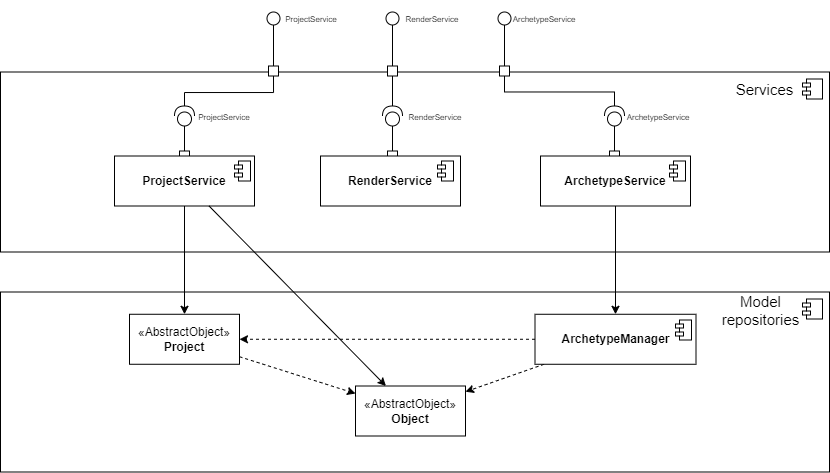

The diagram above was exported from draw.io. Its source (the exported page's mxGraphModel, read from the mxfile embedded in the PNG):
<mxGraphModel dx="-224" dy="577" grid="1" gridSize="10" guides="1" tooltips="1" connect="1" arrows="1" fold="1" page="1" pageScale="1" pageWidth="827" pageHeight="1169" math="0" shadow="0">
  <root>
    <mxCell id="0" />
    <mxCell id="1" parent="0" />
    <mxCell id="kY9e4rHb6xxKtFfFpw8K-139" value="" style="html=1;dropTarget=0;whiteSpace=wrap;" vertex="1" parent="1">
      <mxGeometry x="1654" y="71.5" width="829" height="180" as="geometry" />
    </mxCell>
    <mxCell id="kY9e4rHb6xxKtFfFpw8K-140" value="" style="shape=module;jettyWidth=8;jettyHeight=4;" vertex="1" parent="kY9e4rHb6xxKtFfFpw8K-139">
      <mxGeometry x="1" width="20" height="20" relative="1" as="geometry">
        <mxPoint x="-27" y="7" as="offset" />
      </mxGeometry>
    </mxCell>
    <mxCell id="kY9e4rHb6xxKtFfFpw8K-141" value="" style="whiteSpace=wrap;html=1;aspect=fixed;imageWidth=24;" vertex="1" parent="1">
      <mxGeometry x="1922" y="65.5" width="10" height="10" as="geometry" />
    </mxCell>
    <mxCell id="kY9e4rHb6xxKtFfFpw8K-142" value="" style="whiteSpace=wrap;html=1;aspect=fixed;imageWidth=24;" vertex="1" parent="1">
      <mxGeometry x="2041" y="65.5" width="10" height="10" as="geometry" />
    </mxCell>
    <mxCell id="kY9e4rHb6xxKtFfFpw8K-143" value="" style="whiteSpace=wrap;html=1;aspect=fixed;imageWidth=24;" vertex="1" parent="1">
      <mxGeometry x="2153" y="65.5" width="10" height="10" as="geometry" />
    </mxCell>
    <mxCell id="kY9e4rHb6xxKtFfFpw8K-144" value="" style="endArrow=none;html=1;rounded=0;entryX=0.5;entryY=1;entryDx=0;entryDy=0;edgeStyle=orthogonalEdgeStyle;" edge="1" parent="1" source="kY9e4rHb6xxKtFfFpw8K-151" target="kY9e4rHb6xxKtFfFpw8K-141">
      <mxGeometry width="50" height="50" relative="1" as="geometry">
        <mxPoint x="1848" y="166.5" as="sourcePoint" />
        <mxPoint x="1848" y="141.5" as="targetPoint" />
        <Array as="points">
          <mxPoint x="1838" y="92" />
          <mxPoint x="1927" y="92" />
        </Array>
      </mxGeometry>
    </mxCell>
    <mxCell id="kY9e4rHb6xxKtFfFpw8K-145" value="" style="endArrow=none;html=1;rounded=0;entryX=0.5;entryY=1;entryDx=0;entryDy=0;exitX=1;exitY=0.5;exitDx=0;exitDy=0;exitPerimeter=0;" edge="1" parent="1" source="kY9e4rHb6xxKtFfFpw8K-153" target="kY9e4rHb6xxKtFfFpw8K-142">
      <mxGeometry width="50" height="50" relative="1" as="geometry">
        <mxPoint x="2023" y="131.5" as="sourcePoint" />
        <mxPoint x="2023" y="106.5" as="targetPoint" />
      </mxGeometry>
    </mxCell>
    <mxCell id="kY9e4rHb6xxKtFfFpw8K-146" value="" style="endArrow=none;html=1;rounded=0;entryX=0.5;entryY=1;entryDx=0;entryDy=0;edgeStyle=orthogonalEdgeStyle;" edge="1" parent="1" source="kY9e4rHb6xxKtFfFpw8K-154" target="kY9e4rHb6xxKtFfFpw8K-143">
      <mxGeometry width="50" height="50" relative="1" as="geometry">
        <mxPoint x="2163" y="126.5" as="sourcePoint" />
        <mxPoint x="2163" y="101.5" as="targetPoint" />
        <Array as="points">
          <mxPoint x="2268" y="91.5" />
          <mxPoint x="2158" y="91.5" />
        </Array>
      </mxGeometry>
    </mxCell>
    <mxCell id="kY9e4rHb6xxKtFfFpw8K-147" value="&lt;font style=&quot;font-size: 15px;&quot;&gt;Services&lt;/font&gt;" style="text;html=1;strokeColor=none;fillColor=none;align=center;verticalAlign=middle;whiteSpace=wrap;rounded=0;" vertex="1" parent="1">
      <mxGeometry x="2383" y="75.5" width="70.85" height="26" as="geometry" />
    </mxCell>
    <mxCell id="kY9e4rHb6xxKtFfFpw8K-148" value="" style="whiteSpace=wrap;html=1;aspect=fixed;imageWidth=24;" vertex="1" parent="1">
      <mxGeometry x="1833" y="150.5" width="10" height="10" as="geometry" />
    </mxCell>
    <mxCell id="kY9e4rHb6xxKtFfFpw8K-149" value="" style="whiteSpace=wrap;html=1;aspect=fixed;imageWidth=24;" vertex="1" parent="1">
      <mxGeometry x="2041" y="150.5" width="10" height="10" as="geometry" />
    </mxCell>
    <mxCell id="kY9e4rHb6xxKtFfFpw8K-150" value="" style="whiteSpace=wrap;html=1;aspect=fixed;imageWidth=24;" vertex="1" parent="1">
      <mxGeometry x="2263" y="150.5" width="10" height="10" as="geometry" />
    </mxCell>
    <mxCell id="kY9e4rHb6xxKtFfFpw8K-151" value="" style="shape=providedRequiredInterface;html=1;verticalLabelPosition=bottom;sketch=0;rotation=-90;" vertex="1" parent="1">
      <mxGeometry x="1828" y="105.5" width="20" height="20" as="geometry" />
    </mxCell>
    <mxCell id="kY9e4rHb6xxKtFfFpw8K-152" value="" style="endArrow=none;html=1;rounded=0;" edge="1" parent="1" source="kY9e4rHb6xxKtFfFpw8K-148" target="kY9e4rHb6xxKtFfFpw8K-151">
      <mxGeometry width="50" height="50" relative="1" as="geometry">
        <mxPoint x="1923" y="180.5" as="sourcePoint" />
        <mxPoint x="1973" y="130.5" as="targetPoint" />
      </mxGeometry>
    </mxCell>
    <mxCell id="kY9e4rHb6xxKtFfFpw8K-153" value="" style="shape=providedRequiredInterface;html=1;verticalLabelPosition=bottom;sketch=0;rotation=-90;" vertex="1" parent="1">
      <mxGeometry x="2036" y="105.5" width="20" height="20" as="geometry" />
    </mxCell>
    <mxCell id="kY9e4rHb6xxKtFfFpw8K-154" value="" style="shape=providedRequiredInterface;html=1;verticalLabelPosition=bottom;sketch=0;rotation=-90;" vertex="1" parent="1">
      <mxGeometry x="2258" y="105.5" width="20" height="20" as="geometry" />
    </mxCell>
    <mxCell id="kY9e4rHb6xxKtFfFpw8K-155" value="" style="endArrow=none;html=1;rounded=0;exitX=0.5;exitY=0;exitDx=0;exitDy=0;" edge="1" parent="1" source="kY9e4rHb6xxKtFfFpw8K-149" target="kY9e4rHb6xxKtFfFpw8K-153">
      <mxGeometry width="50" height="50" relative="1" as="geometry">
        <mxPoint x="2031" y="140.5" as="sourcePoint" />
        <mxPoint x="2031" y="115.5" as="targetPoint" />
      </mxGeometry>
    </mxCell>
    <mxCell id="kY9e4rHb6xxKtFfFpw8K-156" value="" style="endArrow=none;html=1;rounded=0;exitX=0.5;exitY=0;exitDx=0;exitDy=0;" edge="1" parent="1" source="kY9e4rHb6xxKtFfFpw8K-150" target="kY9e4rHb6xxKtFfFpw8K-154">
      <mxGeometry width="50" height="50" relative="1" as="geometry">
        <mxPoint x="2243" y="140.5" as="sourcePoint" />
        <mxPoint x="2243" y="115.5" as="targetPoint" />
      </mxGeometry>
    </mxCell>
    <mxCell id="kY9e4rHb6xxKtFfFpw8K-157" value="&lt;font style=&quot;font-size: 8px;&quot;&gt;ProjectService&lt;/font&gt;" style="text;html=1;strokeColor=none;fillColor=none;align=center;verticalAlign=middle;whiteSpace=wrap;rounded=0;" vertex="1" parent="1">
      <mxGeometry x="1848" y="100.5" width="60" height="30" as="geometry" />
    </mxCell>
    <mxCell id="kY9e4rHb6xxKtFfFpw8K-158" value="&lt;font style=&quot;font-size: 8px;&quot;&gt;RenderService&lt;/font&gt;" style="text;html=1;strokeColor=none;fillColor=none;align=center;verticalAlign=middle;whiteSpace=wrap;rounded=0;" vertex="1" parent="1">
      <mxGeometry x="2059" y="100.5" width="60" height="30" as="geometry" />
    </mxCell>
    <mxCell id="kY9e4rHb6xxKtFfFpw8K-159" value="&lt;font style=&quot;font-size: 8px;&quot;&gt;ArchetypeService&lt;/font&gt;" style="text;html=1;strokeColor=none;fillColor=none;align=center;verticalAlign=middle;whiteSpace=wrap;rounded=0;" vertex="1" parent="1">
      <mxGeometry x="2282" y="100.5" width="60" height="30" as="geometry" />
    </mxCell>
    <mxCell id="kY9e4rHb6xxKtFfFpw8K-160" value="" style="endArrow=none;html=1;rounded=0;exitX=0.5;exitY=0;exitDx=0;exitDy=0;entryX=0.5;entryY=1;entryDx=0;entryDy=0;" edge="1" parent="1" source="kY9e4rHb6xxKtFfFpw8K-141" target="kY9e4rHb6xxKtFfFpw8K-163">
      <mxGeometry width="50" height="50" relative="1" as="geometry">
        <mxPoint x="1953" y="41.5" as="sourcePoint" />
        <mxPoint x="1928" y="21.5" as="targetPoint" />
      </mxGeometry>
    </mxCell>
    <mxCell id="kY9e4rHb6xxKtFfFpw8K-161" value="" style="endArrow=none;html=1;rounded=0;exitX=0.5;exitY=0;exitDx=0;exitDy=0;entryX=0.5;entryY=1;entryDx=0;entryDy=0;" edge="1" parent="1" source="kY9e4rHb6xxKtFfFpw8K-142" target="kY9e4rHb6xxKtFfFpw8K-164">
      <mxGeometry width="50" height="50" relative="1" as="geometry">
        <mxPoint x="2045.7200000000003" y="65.5" as="sourcePoint" />
        <mxPoint x="2045.7200000000003" y="21.5" as="targetPoint" />
      </mxGeometry>
    </mxCell>
    <mxCell id="kY9e4rHb6xxKtFfFpw8K-162" value="" style="endArrow=none;html=1;rounded=0;exitX=0.5;exitY=0;exitDx=0;exitDy=0;entryX=0.5;entryY=1;entryDx=0;entryDy=0;" edge="1" parent="1" source="kY9e4rHb6xxKtFfFpw8K-143" target="kY9e4rHb6xxKtFfFpw8K-165">
      <mxGeometry width="50" height="50" relative="1" as="geometry">
        <mxPoint x="2157.86" y="65.5" as="sourcePoint" />
        <mxPoint x="2157.86" y="21.5" as="targetPoint" />
      </mxGeometry>
    </mxCell>
    <mxCell id="kY9e4rHb6xxKtFfFpw8K-163" value="" style="ellipse;whiteSpace=wrap;html=1;aspect=fixed;" vertex="1" parent="1">
      <mxGeometry x="1920.5" y="11.5" width="13" height="13" as="geometry" />
    </mxCell>
    <mxCell id="kY9e4rHb6xxKtFfFpw8K-164" value="" style="ellipse;whiteSpace=wrap;html=1;aspect=fixed;" vertex="1" parent="1">
      <mxGeometry x="2039.5" y="11.5" width="13" height="13" as="geometry" />
    </mxCell>
    <mxCell id="kY9e4rHb6xxKtFfFpw8K-165" value="" style="ellipse;whiteSpace=wrap;html=1;aspect=fixed;" vertex="1" parent="1">
      <mxGeometry x="2151.5" y="11.5" width="13" height="13" as="geometry" />
    </mxCell>
    <mxCell id="kY9e4rHb6xxKtFfFpw8K-166" value="" style="html=1;dropTarget=0;whiteSpace=wrap;" vertex="1" parent="1">
      <mxGeometry x="1654" y="291.5" width="829" height="180" as="geometry" />
    </mxCell>
    <mxCell id="kY9e4rHb6xxKtFfFpw8K-167" value="" style="shape=module;jettyWidth=8;jettyHeight=4;" vertex="1" parent="kY9e4rHb6xxKtFfFpw8K-166">
      <mxGeometry x="1" width="20" height="20" relative="1" as="geometry">
        <mxPoint x="-27" y="7" as="offset" />
      </mxGeometry>
    </mxCell>
    <mxCell id="kY9e4rHb6xxKtFfFpw8K-168" value="&lt;font style=&quot;font-size: 15px;&quot;&gt;Model repositories&lt;/font&gt;" style="text;html=1;strokeColor=none;fillColor=none;align=center;verticalAlign=middle;whiteSpace=wrap;rounded=0;" vertex="1" parent="1">
      <mxGeometry x="2379" y="297.5" width="70.85" height="26" as="geometry" />
    </mxCell>
    <mxCell id="kY9e4rHb6xxKtFfFpw8K-169" value="«AbstractObject»&lt;br&gt;&lt;b&gt;Project&lt;/b&gt;" style="html=1;whiteSpace=wrap;" vertex="1" parent="1">
      <mxGeometry x="1783" y="313.77" width="110.00000000000001" height="50" as="geometry" />
    </mxCell>
    <mxCell id="kY9e4rHb6xxKtFfFpw8K-170" value="«AbstractObject»&lt;br&gt;&lt;b&gt;Object&lt;/b&gt;" style="html=1;whiteSpace=wrap;" vertex="1" parent="1">
      <mxGeometry x="2009" y="385.5" width="110.00000000000001" height="50" as="geometry" />
    </mxCell>
    <mxCell id="kY9e4rHb6xxKtFfFpw8K-171" value="" style="endArrow=classic;dashed=1;html=1;rounded=0;endFill=1;" edge="1" parent="1" source="kY9e4rHb6xxKtFfFpw8K-169" target="kY9e4rHb6xxKtFfFpw8K-170">
      <mxGeometry width="50" height="50" relative="1" as="geometry">
        <mxPoint x="2147.5" y="435.22" as="sourcePoint" />
        <mxPoint x="1968.5" y="411.22" as="targetPoint" />
      </mxGeometry>
    </mxCell>
    <mxCell id="kY9e4rHb6xxKtFfFpw8K-172" value="" style="endArrow=classic;dashed=1;html=1;rounded=0;endFill=1;" edge="1" parent="1" source="kY9e4rHb6xxKtFfFpw8K-190" target="kY9e4rHb6xxKtFfFpw8K-170">
      <mxGeometry width="50" height="50" relative="1" as="geometry">
        <mxPoint x="2047.5" y="479.22" as="sourcePoint" />
        <mxPoint x="2127.5" y="479.22" as="targetPoint" />
      </mxGeometry>
    </mxCell>
    <mxCell id="kY9e4rHb6xxKtFfFpw8K-173" value="" style="endArrow=classic;dashed=1;html=1;rounded=0;endFill=1;" edge="1" parent="1" source="kY9e4rHb6xxKtFfFpw8K-190" target="kY9e4rHb6xxKtFfFpw8K-169">
      <mxGeometry width="50" height="50" relative="1" as="geometry">
        <mxPoint x="2137.5" y="425.22" as="sourcePoint" />
        <mxPoint x="1958.5" y="401.22" as="targetPoint" />
      </mxGeometry>
    </mxCell>
    <mxCell id="kY9e4rHb6xxKtFfFpw8K-174" value="" style="group" vertex="1" connectable="0" parent="1">
      <mxGeometry x="1768" y="155.5" width="140" height="50" as="geometry" />
    </mxCell>
    <mxCell id="kY9e4rHb6xxKtFfFpw8K-175" value="&lt;b&gt;ProjectService&lt;/b&gt;" style="html=1;whiteSpace=wrap;" vertex="1" parent="kY9e4rHb6xxKtFfFpw8K-174">
      <mxGeometry width="140" height="50" as="geometry" />
    </mxCell>
    <mxCell id="kY9e4rHb6xxKtFfFpw8K-176" value="" style="shape=module;jettyWidth=8;jettyHeight=4;" vertex="1" parent="kY9e4rHb6xxKtFfFpw8K-174">
      <mxGeometry x="120" y="5" width="16" height="20" as="geometry" />
    </mxCell>
    <mxCell id="kY9e4rHb6xxKtFfFpw8K-177" value="" style="group" vertex="1" connectable="0" parent="1">
      <mxGeometry x="1974" y="155.5" width="140" height="50" as="geometry" />
    </mxCell>
    <mxCell id="kY9e4rHb6xxKtFfFpw8K-178" value="&lt;b&gt;RenderService&lt;/b&gt;" style="html=1;whiteSpace=wrap;" vertex="1" parent="kY9e4rHb6xxKtFfFpw8K-177">
      <mxGeometry width="140" height="50" as="geometry" />
    </mxCell>
    <mxCell id="kY9e4rHb6xxKtFfFpw8K-179" value="" style="shape=module;jettyWidth=8;jettyHeight=4;" vertex="1" parent="kY9e4rHb6xxKtFfFpw8K-177">
      <mxGeometry x="117" y="5" width="16" height="20" as="geometry" />
    </mxCell>
    <mxCell id="kY9e4rHb6xxKtFfFpw8K-180" value="" style="group" vertex="1" connectable="0" parent="1">
      <mxGeometry x="2194" y="155.5" width="150" height="50" as="geometry" />
    </mxCell>
    <mxCell id="kY9e4rHb6xxKtFfFpw8K-181" value="&lt;b&gt;ArchetypeService&lt;/b&gt;" style="html=1;whiteSpace=wrap;" vertex="1" parent="kY9e4rHb6xxKtFfFpw8K-180">
      <mxGeometry width="150" height="50" as="geometry" />
    </mxCell>
    <mxCell id="kY9e4rHb6xxKtFfFpw8K-182" value="" style="shape=module;jettyWidth=8;jettyHeight=4;" vertex="1" parent="kY9e4rHb6xxKtFfFpw8K-180">
      <mxGeometry x="129" y="5" width="16" height="20" as="geometry" />
    </mxCell>
    <mxCell id="kY9e4rHb6xxKtFfFpw8K-183" value="" style="endArrow=classic;html=1;rounded=0;" edge="1" parent="1" source="kY9e4rHb6xxKtFfFpw8K-175" target="kY9e4rHb6xxKtFfFpw8K-169">
      <mxGeometry width="50" height="50" relative="1" as="geometry">
        <mxPoint x="2041" y="571.5" as="sourcePoint" />
        <mxPoint x="2028" y="666.5" as="targetPoint" />
      </mxGeometry>
    </mxCell>
    <mxCell id="kY9e4rHb6xxKtFfFpw8K-184" value="" style="endArrow=classic;html=1;rounded=0;" edge="1" parent="1" source="kY9e4rHb6xxKtFfFpw8K-175" target="kY9e4rHb6xxKtFfFpw8K-170">
      <mxGeometry width="50" height="50" relative="1" as="geometry">
        <mxPoint x="1857" y="215.5" as="sourcePoint" />
        <mxPoint x="1894" y="323.5" as="targetPoint" />
      </mxGeometry>
    </mxCell>
    <mxCell id="kY9e4rHb6xxKtFfFpw8K-185" value="" style="endArrow=classic;html=1;rounded=0;" edge="1" parent="1" source="kY9e4rHb6xxKtFfFpw8K-181" target="kY9e4rHb6xxKtFfFpw8K-190">
      <mxGeometry width="50" height="50" relative="1" as="geometry">
        <mxPoint x="2457.5" y="547.5" as="sourcePoint" />
        <mxPoint x="2639.5" y="741.5" as="targetPoint" />
      </mxGeometry>
    </mxCell>
    <mxCell id="kY9e4rHb6xxKtFfFpw8K-186" value="&lt;font style=&quot;font-size: 8px;&quot;&gt;ProjectService&lt;/font&gt;" style="text;html=1;strokeColor=none;fillColor=none;align=center;verticalAlign=middle;whiteSpace=wrap;rounded=0;" vertex="1" parent="1">
      <mxGeometry x="1934.5" y="3" width="60" height="30" as="geometry" />
    </mxCell>
    <mxCell id="kY9e4rHb6xxKtFfFpw8K-187" value="&lt;font style=&quot;font-size: 8px;&quot;&gt;RenderService&lt;/font&gt;" style="text;html=1;strokeColor=none;fillColor=none;align=center;verticalAlign=middle;whiteSpace=wrap;rounded=0;" vertex="1" parent="1">
      <mxGeometry x="2056" y="3" width="60" height="30" as="geometry" />
    </mxCell>
    <mxCell id="kY9e4rHb6xxKtFfFpw8K-188" value="&lt;font style=&quot;font-size: 8px;&quot;&gt;ArchetypeService&lt;/font&gt;" style="text;html=1;strokeColor=none;fillColor=none;align=center;verticalAlign=middle;whiteSpace=wrap;rounded=0;" vertex="1" parent="1">
      <mxGeometry x="2168" y="3" width="60" height="30" as="geometry" />
    </mxCell>
    <mxCell id="kY9e4rHb6xxKtFfFpw8K-189" value="" style="group" vertex="1" connectable="0" parent="1">
      <mxGeometry x="2188.5" y="313.77" width="161" height="50" as="geometry" />
    </mxCell>
    <mxCell id="kY9e4rHb6xxKtFfFpw8K-190" value="&lt;b&gt;ArchetypeManager&lt;/b&gt;" style="html=1;whiteSpace=wrap;" vertex="1" parent="kY9e4rHb6xxKtFfFpw8K-189">
      <mxGeometry width="161" height="50" as="geometry" />
    </mxCell>
    <mxCell id="kY9e4rHb6xxKtFfFpw8K-191" value="" style="shape=module;jettyWidth=8;jettyHeight=4;" vertex="1" parent="kY9e4rHb6xxKtFfFpw8K-189">
      <mxGeometry x="140.5" y="5.730000000000018" width="16" height="20" as="geometry" />
    </mxCell>
    <mxCell id="kY9e4rHb6xxKtFfFpw8K-193" value="" style="ellipse;whiteSpace=wrap;html=1;align=center;aspect=fixed;fillColor=none;strokeColor=none;resizable=0;perimeter=centerPerimeter;rotatable=0;allowArrows=0;points=[];outlineConnect=1;" vertex="1" parent="1">
      <mxGeometry x="1933" width="10" height="10" as="geometry" />
    </mxCell>
  </root>
</mxGraphModel>